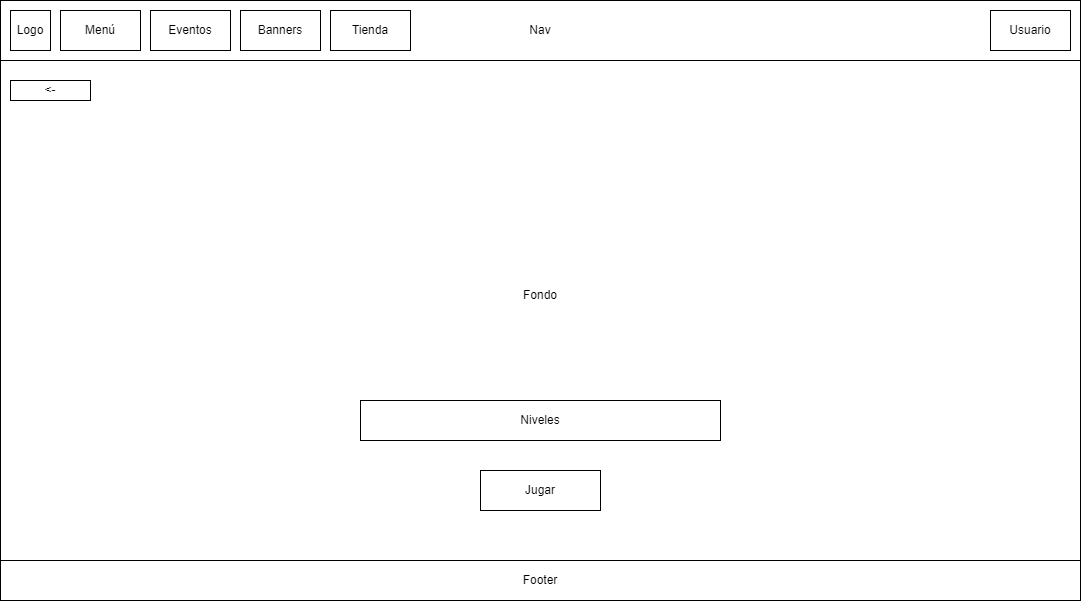

The diagram above was exported from draw.io. Its source (the exported page's mxGraphModel, read from the mxfile embedded in the PNG):
<mxGraphModel dx="1434" dy="750" grid="1" gridSize="10" guides="1" tooltips="1" connect="1" arrows="1" fold="1" page="1" pageScale="1" pageWidth="1169" pageHeight="827" math="0" shadow="0">
  <root>
    <mxCell id="0" />
    <mxCell id="1" parent="0" />
    <mxCell id="kILXwFYCthjO1UhZHbz8-1" value="Fondo" style="rounded=0;whiteSpace=wrap;html=1;fillColor=none;align=center;" vertex="1" parent="1">
      <mxGeometry x="40" y="40" width="1080" height="590" as="geometry" />
    </mxCell>
    <mxCell id="kILXwFYCthjO1UhZHbz8-2" value="Nav" style="rounded=0;whiteSpace=wrap;html=1;align=center;" vertex="1" parent="1">
      <mxGeometry x="40" y="40" width="1080" height="60" as="geometry" />
    </mxCell>
    <mxCell id="kILXwFYCthjO1UhZHbz8-3" value="Usuario" style="rounded=0;whiteSpace=wrap;html=1;" vertex="1" parent="1">
      <mxGeometry x="1030" y="50" width="80" height="40" as="geometry" />
    </mxCell>
    <mxCell id="kILXwFYCthjO1UhZHbz8-4" value="Logo" style="rounded=0;whiteSpace=wrap;html=1;" vertex="1" parent="1">
      <mxGeometry x="50" y="50" width="40" height="40" as="geometry" />
    </mxCell>
    <mxCell id="kILXwFYCthjO1UhZHbz8-5" value="Footer" style="rounded=0;whiteSpace=wrap;html=1;" vertex="1" parent="1">
      <mxGeometry x="40" y="600" width="1080" height="40" as="geometry" />
    </mxCell>
    <mxCell id="kILXwFYCthjO1UhZHbz8-6" value="Menú" style="rounded=0;whiteSpace=wrap;html=1;" vertex="1" parent="1">
      <mxGeometry x="100" y="50" width="80" height="40" as="geometry" />
    </mxCell>
    <mxCell id="kILXwFYCthjO1UhZHbz8-7" value="Eventos" style="rounded=0;whiteSpace=wrap;html=1;" vertex="1" parent="1">
      <mxGeometry x="190" y="50" width="80" height="40" as="geometry" />
    </mxCell>
    <mxCell id="kILXwFYCthjO1UhZHbz8-8" value="Banners" style="rounded=0;whiteSpace=wrap;html=1;" vertex="1" parent="1">
      <mxGeometry x="280" y="50" width="80" height="40" as="geometry" />
    </mxCell>
    <mxCell id="kILXwFYCthjO1UhZHbz8-9" value="Tienda" style="rounded=0;whiteSpace=wrap;html=1;" vertex="1" parent="1">
      <mxGeometry x="370" y="50" width="80" height="40" as="geometry" />
    </mxCell>
    <mxCell id="kILXwFYCthjO1UhZHbz8-12" value="&amp;lt;-" style="rounded=0;whiteSpace=wrap;html=1;" vertex="1" parent="1">
      <mxGeometry x="50" y="120" width="80" height="20" as="geometry" />
    </mxCell>
    <mxCell id="kILXwFYCthjO1UhZHbz8-13" value="Jugar" style="rounded=0;whiteSpace=wrap;html=1;" vertex="1" parent="1">
      <mxGeometry x="520" y="510" width="120" height="40" as="geometry" />
    </mxCell>
    <mxCell id="kILXwFYCthjO1UhZHbz8-14" value="Niveles" style="rounded=0;whiteSpace=wrap;html=1;" vertex="1" parent="1">
      <mxGeometry x="400" y="440" width="360" height="40" as="geometry" />
    </mxCell>
  </root>
</mxGraphModel>